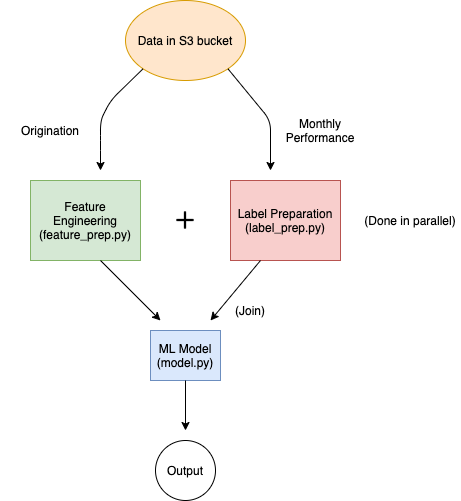

The diagram above was exported from draw.io. Its source (the exported page's mxGraphModel, read from the mxfile embedded in the PNG):
<mxGraphModel dx="946" dy="614" grid="1" gridSize="10" guides="1" tooltips="1" connect="1" arrows="1" fold="1" page="1" pageScale="1" pageWidth="850" pageHeight="1100" math="0" shadow="0">
  <root>
    <mxCell id="0" />
    <mxCell id="1" parent="0" />
    <mxCell id="_E8As72zPA6w0L_fXWZJ-1" value="Data in S3 bucket" style="ellipse;whiteSpace=wrap;html=1;fillColor=#ffe6cc;strokeColor=#d79b00;" vertex="1" parent="1">
      <mxGeometry x="365" y="50" width="120" height="80" as="geometry" />
    </mxCell>
    <mxCell id="_E8As72zPA6w0L_fXWZJ-2" value="" style="endArrow=classic;html=1;exitX=0;exitY=1;exitDx=0;exitDy=0;" edge="1" parent="1" source="_E8As72zPA6w0L_fXWZJ-1">
      <mxGeometry width="50" height="50" relative="1" as="geometry">
        <mxPoint x="340" y="180" as="sourcePoint" />
        <mxPoint x="340" y="220" as="targetPoint" />
        <Array as="points">
          <mxPoint x="350" y="150" />
          <mxPoint x="340" y="170" />
          <mxPoint x="340" y="190" />
        </Array>
      </mxGeometry>
    </mxCell>
    <mxCell id="_E8As72zPA6w0L_fXWZJ-3" value="Feature Engineering (feature_prep.py)" style="rounded=0;whiteSpace=wrap;html=1;fillColor=#d5e8d4;strokeColor=#82b366;" vertex="1" parent="1">
      <mxGeometry x="270" y="230" width="110" height="80" as="geometry" />
    </mxCell>
    <mxCell id="_E8As72zPA6w0L_fXWZJ-5" value="Label Preparation (label_prep.py)" style="rounded=0;whiteSpace=wrap;html=1;fillColor=#f8cecc;strokeColor=#b85450;" vertex="1" parent="1">
      <mxGeometry x="470" y="230" width="110" height="80" as="geometry" />
    </mxCell>
    <mxCell id="_E8As72zPA6w0L_fXWZJ-7" value="" style="shape=image;html=1;verticalAlign=top;verticalLabelPosition=bottom;labelBackgroundColor=#ffffff;imageAspect=0;aspect=fixed;image=https://cdn4.iconfinder.com/data/icons/wirecons-free-vector-icons/32/add-128.png" vertex="1" parent="1">
      <mxGeometry x="415" y="260" width="20" height="20" as="geometry" />
    </mxCell>
    <mxCell id="_E8As72zPA6w0L_fXWZJ-8" value="" style="endArrow=classic;html=1;exitX=1;exitY=1;exitDx=0;exitDy=0;" edge="1" parent="1" source="_E8As72zPA6w0L_fXWZJ-1">
      <mxGeometry width="50" height="50" relative="1" as="geometry">
        <mxPoint x="482.57359312880726" y="110.0042712474619" as="sourcePoint" />
        <mxPoint x="510" y="220" as="targetPoint" />
        <Array as="points">
          <mxPoint x="510" y="170" />
        </Array>
      </mxGeometry>
    </mxCell>
    <mxCell id="_E8As72zPA6w0L_fXWZJ-11" value="(Done in parallel)" style="text;html=1;strokeColor=none;fillColor=none;align=center;verticalAlign=middle;whiteSpace=wrap;rounded=0;" vertex="1" parent="1">
      <mxGeometry x="600" y="260" width="100" height="20" as="geometry" />
    </mxCell>
    <mxCell id="_E8As72zPA6w0L_fXWZJ-12" value="ML Model (model.py)" style="rounded=0;whiteSpace=wrap;html=1;fillColor=#dae8fc;strokeColor=#6c8ebf;" vertex="1" parent="1">
      <mxGeometry x="390" y="380" width="70" height="50" as="geometry" />
    </mxCell>
    <mxCell id="_E8As72zPA6w0L_fXWZJ-13" value="" style="endArrow=classic;html=1;" edge="1" parent="1">
      <mxGeometry width="50" height="50" relative="1" as="geometry">
        <mxPoint x="340" y="310" as="sourcePoint" />
        <mxPoint x="400" y="370" as="targetPoint" />
      </mxGeometry>
    </mxCell>
    <mxCell id="_E8As72zPA6w0L_fXWZJ-15" value="" style="endArrow=classic;html=1;" edge="1" parent="1">
      <mxGeometry width="50" height="50" relative="1" as="geometry">
        <mxPoint x="500" y="310" as="sourcePoint" />
        <mxPoint x="450" y="370" as="targetPoint" />
      </mxGeometry>
    </mxCell>
    <mxCell id="_E8As72zPA6w0L_fXWZJ-16" value="(Join)" style="text;html=1;strokeColor=none;fillColor=none;align=center;verticalAlign=middle;whiteSpace=wrap;rounded=0;" vertex="1" parent="1">
      <mxGeometry x="440" y="350" width="100" height="20" as="geometry" />
    </mxCell>
    <mxCell id="_E8As72zPA6w0L_fXWZJ-17" value="Monthly Performance" style="text;html=1;strokeColor=none;fillColor=none;align=center;verticalAlign=middle;whiteSpace=wrap;rounded=0;" vertex="1" parent="1">
      <mxGeometry x="510" y="170" width="100" height="20" as="geometry" />
    </mxCell>
    <mxCell id="_E8As72zPA6w0L_fXWZJ-18" value="Origination" style="text;html=1;strokeColor=none;fillColor=none;align=center;verticalAlign=middle;whiteSpace=wrap;rounded=0;" vertex="1" parent="1">
      <mxGeometry x="240" y="170" width="100" height="20" as="geometry" />
    </mxCell>
    <mxCell id="_E8As72zPA6w0L_fXWZJ-19" value="" style="endArrow=classic;html=1;" edge="1" parent="1">
      <mxGeometry width="50" height="50" relative="1" as="geometry">
        <mxPoint x="425" y="430" as="sourcePoint" />
        <mxPoint x="425" y="480" as="targetPoint" />
      </mxGeometry>
    </mxCell>
    <mxCell id="_E8As72zPA6w0L_fXWZJ-20" value="Output" style="ellipse;whiteSpace=wrap;html=1;aspect=fixed;" vertex="1" parent="1">
      <mxGeometry x="395" y="490" width="60" height="60" as="geometry" />
    </mxCell>
  </root>
</mxGraphModel>